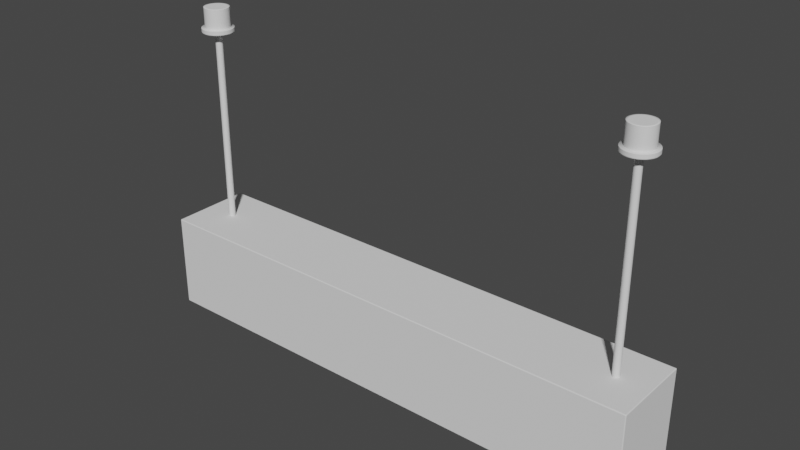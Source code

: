 # Source: Light_Box.blend  (saved by Blender 2.93.21; exported with 4.5.12 LTS)
import bpy
from mathutils import Matrix  # noqa: F401  (used for matrix-valued properties, if any)

bpy.ops.wm.read_factory_settings(use_empty=True)
scene = bpy.context.scene
scene.name = 'Scene'

# ---- collections
col_collection = bpy.data.collections.new('Collection'); scene.collection.children.link(col_collection)

# ---- world
world_world = bpy.data.worlds.new('World'); scene.world = world_world
world_world.use_nodes = True; world_world.node_tree.nodes.clear()
_N = world_world.node_tree.nodes; _L = world_world.node_tree.links
n0 = _N.new('ShaderNodeOutputWorld'); n0.name = 'World Output'; n0.location = (300, 300)
n1 = _N.new('ShaderNodeBackground'); n1.name = 'Background'; n1.location = (10, 300)
n1.inputs[0].default_value = (0.05088, 0.05088, 0.05088, 1.0)
_L.new(n1.outputs[0], n0.inputs[0])
n0.is_active_output = True
world_world.color = (0.05088, 0.05088, 0.05088)
world_world.use_sun_shadow = False
world_world.sun_shadow_jitter_overblur = 0.0

# ---- meshes
me_cube_001 = bpy.data.meshes.new('Cube.001')
me_cube_001.from_pydata([(-1.338, -0.1855, -0.2546), (-1.338, 0.1855, -0.2546), (-1.338, 0.1855, 0.1547), (-1.338, -0.1855, 0.1547), (-1.367, -0.2184, 0.2507), (-1.367, -0.2145, 0.2546), (-1.371, -0.2145, 0.2507), (-1.367, -0.2173, 0.2535), (-1.369, -0.2168, 0.253), (-1.37, -0.2145, 0.2535), (-1.37, -0.2173, 0.2507), (-1.367, 0.2145, 0.2546), (-1.367, 0.2184, 0.2507), (-1.371, 0.2145, 0.2507), (-1.367, 0.2173, 0.2535), (-1.369, 0.2168, 0.253), (-1.37, 0.2173, 0.2507), (-1.37, 0.2145, 0.2535), (-1.371, 0.2145, -0.2546), (-1.367, 0.2184, -0.2546), (-1.368, 0.2157, -0.2546), (-1.37, 0.2173, -0.2546), (-1.367, -0.2184, -0.2546), (-1.371, -0.2145, -0.2546), (-1.368, -0.2157, -0.2546), (-1.37, -0.2173, -0.2546), (0.0, 0.2145, 0.2546), (0.0, 0.2173, 0.2535), (0.0, 0.2184, 0.2507), (0.0, -0.2145, 0.2546), (0.0, -0.2173, 0.2535), (0.0, -0.2184, 0.2507), (0.0, -0.2184, -0.2546), (0.0, 0.2184, -0.2546)], [], [(26, 11, 5, 29), (1, 0, 24, 23, 18, 20), (23, 6, 13, 18), (0, 1, 2, 3), (4, 7, 8, 10), (5, 9, 8, 7), (6, 10, 8, 9), (11, 14, 15, 17), (12, 16, 15, 14), (13, 17, 15, 16), (18, 21, 20), (21, 19, 20), (22, 25, 24), (25, 23, 24), (22, 4, 10, 25), (25, 10, 6, 23), (5, 11, 17, 9), (9, 17, 13, 6), (12, 19, 21, 16), (16, 21, 18, 13), (29, 5, 7, 30), (30, 7, 4, 31), (32, 31, 4, 22), (14, 27, 28, 12), (11, 26, 27, 14), (19, 12, 28, 33)])
_uv = me_cube_001.uv_layers.new(name='UVMap')
_uv.uv.foreach_set('vector', [0.75, 0.5022, 0.8746, 0.5022, 0.8746, 0.7478, 0.75, 0.7478, 0.128, 0.5188, 0.128, 0.7312, 0.1253, 0.7484, 0.125, 0.7478, 0.125, 0.5022, 0.1253, 0.5016, 0.375, 0.002234, 0.6231, 0.002234, 0.6231, 0.2478, 0.375, 0.2478, 0.128, 0.7312, 0.128, 0.5188, 0.128, 0.5188, 0.128, 0.7312, 0.6231, 0.9996, 0.625, 0.9996, 0.625, 0.9998, 0.6231, 1.0, 0.8746, 0.7478, 0.875, 0.7478, 0.875, 0.7491, 0.8746, 0.75, 0.6231, 0.002234, 0.6231, 0.0, 0.6242, 0.0, 0.625, 0.002234, 0.8746, 0.5022, 0.8746, 0.5, 0.8748, 0.5, 0.875, 0.5022, 0.6231, 0.2504, 0.6231, 0.25, 0.6242, 0.25, 0.625, 0.2504, 0.6231, 0.2478, 0.625, 0.2478, 0.625, 0.2491, 0.6231, 0.25, 0.125, 0.5022, 0.1251, 0.5007, 0.1253, 0.5016, 0.1251, 0.5007, 0.1254, 0.5, 0.1253, 0.5016, 0.375, 0.0, 0.375, 0.0006543, 0.375, 0.00158, 0.375, 0.0006543, 0.375, 0.002234, 0.375, 0.00158, 0.375, 0.9996, 0.6231, 0.9996, 0.6231, 1.0, 0.375, 1.0, 0.375, 0.0, 0.6231, 0.0, 0.6231, 0.002234, 0.375, 0.002234, 0.8746, 0.7478, 0.8746, 0.5022, 0.875, 0.5022, 0.875, 0.7478, 0.625, 0.002234, 0.625, 0.2478, 0.6231, 0.2478, 0.6231, 0.002234, 0.6231, 0.2504, 0.375, 0.2504, 0.375, 0.25, 0.6231, 0.25, 0.6231, 0.25, 0.375, 0.25, 0.375, 0.2478, 0.6231, 0.2478, 0.75, 0.7478, 0.8746, 0.7478, 0.8746, 0.75, 0.75, 0.75, 0.625, 0.875, 0.625, 0.9996, 0.6231, 0.9996, 0.6231, 0.875, 0.375, 0.875, 0.6231, 0.875, 0.6231, 0.9996, 0.375, 0.9996, 0.625, 0.2504, 0.625, 0.375, 0.6231, 0.375, 0.6231, 0.2504, 0.8746, 0.5022, 0.75, 0.5022, 0.75, 0.5, 0.8746, 0.5, 0.375, 0.2504, 0.6231, 0.2504, 0.6231, 0.375, 0.375, 0.375])
me_cube_001.use_remesh_fix_poles = True
me_cube_001.use_remesh_preserve_attributes = False
me_cube_001.update()
me_cube_002 = bpy.data.meshes.new('Cube.002')
me_cube_002.from_pydata([(-1.338, -0.1855, -0.2546), (-1.338, 0.1855, -0.2546), (1.338, -0.1855, -0.2546), (1.338, 0.1855, -0.2546), (-1.338, 0.1855, -0.2514), (-1.338, -0.1855, -0.2514), (1.338, 0.1855, -0.2514), (1.338, -0.1855, -0.2514)], [], [(1, 0, 2, 3), (4, 6, 7, 5), (1, 3, 6, 4), (3, 2, 7, 6), (0, 1, 4, 5), (2, 0, 5, 7)])
_uv = me_cube_002.uv_layers.new(name='UVMap')
_uv.uv.foreach_set('vector', [0.0, 0.0, 0.0, 0.0, 0.0, 0.0, 0.0, 0.0, 0.0, 0.0, 0.0, 0.0, 0.0, 0.0, 0.0, 0.0, 0.0, 0.0, 0.0, 0.0, 0.0, 0.0, 0.0, 0.0, 0.0, 0.0, 0.0, 0.0, 0.0, 0.0, 0.0, 0.0, 0.0, 0.0, 0.0, 0.0, 0.0, 0.0, 0.0, 0.0, 0.0, 0.0, 0.0, 0.0, 0.0, 0.0, 0.0, 0.0])
me_cube_002.use_remesh_fix_poles = True
me_cube_002.use_remesh_preserve_attributes = False
me_cube_002.update()
me_cube_003 = bpy.data.meshes.new('Cube.003')
me_cube_003.from_pydata([(-1.197, 0.01838, 0.2428), (-1.2, 0.01803, 0.2428), (-1.204, 0.01698, 0.2428), (-1.207, 0.01528, 0.2428), (-1.21, 0.013, 0.2428), (-1.212, 0.01021, 0.2428), (-1.214, 0.007035, 0.2428), (-1.215, 0.003586, 0.2428), (-1.215, -3.137e-08, 0.2428), (-1.215, -0.003586, 0.2428), (-1.214, -0.007035, 0.2428), (-1.212, -0.01021, 0.2428), (-1.21, -0.013, 0.2428), (-1.207, -0.01528, 0.2428), (-1.204, -0.01698, 0.2428), (-1.2, -0.01803, 0.2428), (-1.197, -0.01838, 0.2428), (-1.193, -0.01803, 0.2428), (-1.19, -0.01698, 0.2428), (-1.187, -0.01528, 0.2428), (-1.184, -0.013, 0.2428), (-1.181, -0.01021, 0.2428), (-1.18, -0.007035, 0.2428), (-1.179, -0.003586, 0.2428), (-1.178, -3.035e-08, 0.2428), (-1.179, 0.003586, 0.2428), (-1.18, 0.007035, 0.2428), (-1.181, 0.01021, 0.2428), (-1.184, 0.013, 0.2428), (-1.187, 0.01528, 0.2428), (-1.19, 0.01698, 0.2428), (-1.193, 0.01803, 0.2428), (-1.197, 0.08345, 1.294), (-1.213, 0.08185, 1.294), (-1.229, 0.0771, 1.294), (-1.243, 0.06939, 1.294), (-1.256, 0.05901, 1.294), (-1.266, 0.04636, 1.294), (-1.274, 0.03194, 1.294), (-1.279, 0.01628, 1.294), (-1.28, -3.075e-08, 1.294), (-1.279, -0.01628, 1.294), (-1.274, -0.03194, 1.294), (-1.266, -0.04636, 1.294), (-1.256, -0.05901, 1.294), (-1.243, -0.06939, 1.294), (-1.229, -0.0771, 1.294), (-1.213, -0.08185, 1.294), (-1.197, -0.08345, 1.294), (-1.18, -0.08185, 1.294), (-1.165, -0.0771, 1.294), (-1.15, -0.06939, 1.294), (-1.138, -0.05901, 1.294), (-1.127, -0.04636, 1.294), (-1.12, -0.03194, 1.294), (-1.115, -0.01628, 1.294), (-1.113, -2.611e-08, 1.294), (-1.115, 0.01628, 1.294), (-1.12, 0.03194, 1.294), (-1.127, 0.04636, 1.294), (-1.138, 0.05901, 1.294), (-1.15, 0.06939, 1.294), (-1.165, 0.0771, 1.294), (-1.18, 0.08185, 1.294), (-1.197, 0.08345, 1.316), (-1.213, 0.08185, 1.316), (-1.229, 0.0771, 1.316), (-1.243, 0.06939, 1.316), (-1.256, 0.05901, 1.316), (-1.266, 0.04636, 1.316), (-1.274, 0.03194, 1.316), (-1.279, 0.01628, 1.316), (-1.28, -3.075e-08, 1.316), (-1.279, -0.01628, 1.316), (-1.274, -0.03194, 1.316), (-1.266, -0.04636, 1.316), (-1.256, -0.05901, 1.316), (-1.243, -0.06939, 1.316), (-1.229, -0.0771, 1.316), (-1.213, -0.08185, 1.316), (-1.197, -0.08345, 1.316), (-1.18, -0.08185, 1.316), (-1.165, -0.0771, 1.316), (-1.15, -0.06939, 1.316), (-1.138, -0.05901, 1.316), (-1.127, -0.04636, 1.316), (-1.12, -0.03194, 1.316), (-1.115, -0.01628, 1.316), (-1.113, -2.611e-08, 1.316), (-1.115, 0.01628, 1.316), (-1.12, 0.03194, 1.316), (-1.127, 0.04636, 1.316), (-1.138, 0.05901, 1.316), (-1.15, 0.06939, 1.316), (-1.165, 0.0771, 1.316), (-1.18, 0.08185, 1.316), (-1.197, 0.06558, 1.316), (-1.21, 0.06432, 1.316), (-1.222, 0.06059, 1.316), (-1.233, 0.05453, 1.316), (-1.243, 0.04638, 1.316), (-1.251, 0.03644, 1.316), (-1.257, 0.0251, 1.316), (-1.261, 0.01279, 1.316), (-1.262, -3.115e-08, 1.316), (-1.261, -0.01279, 1.316), (-1.257, -0.0251, 1.316), (-1.251, -0.03644, 1.316), (-1.243, -0.04638, 1.316), (-1.233, -0.05453, 1.316), (-1.222, -0.06059, 1.316), (-1.21, -0.06432, 1.316), (-1.197, -0.06558, 1.316), (-1.184, -0.06432, 1.316), (-1.172, -0.06059, 1.316), (-1.16, -0.05453, 1.316), (-1.15, -0.04638, 1.316), (-1.142, -0.03644, 1.316), (-1.136, -0.0251, 1.316), (-1.132, -0.01279, 1.316), (-1.131, -2.75e-08, 1.316), (-1.132, 0.01279, 1.316), (-1.136, 0.0251, 1.316), (-1.142, 0.03644, 1.316), (-1.15, 0.04638, 1.316), (-1.16, 0.05453, 1.316), (-1.172, 0.06059, 1.316), (-1.184, 0.06432, 1.316), (-1.197, 0.05598, 1.422), (-1.208, 0.05491, 1.422), (-1.218, 0.05172, 1.422), (-1.228, 0.04655, 1.422), (-1.236, 0.03959, 1.422), (-1.243, 0.0311, 1.422), (-1.248, 0.02142, 1.422), (-1.252, 0.01092, 1.422), (-1.253, -3.097e-08, 1.422), (-1.252, -0.01092, 1.422), (-1.248, -0.02142, 1.422), (-1.243, -0.0311, 1.422), (-1.236, -0.03959, 1.422), (-1.228, -0.04655, 1.422), (-1.218, -0.05172, 1.422), (-1.208, -0.05491, 1.422), (-1.197, -0.05598, 1.422), (-1.186, -0.05491, 1.422), (-1.175, -0.05172, 1.422), (-1.166, -0.04655, 1.422), (-1.157, -0.03959, 1.422), (-1.15, -0.0311, 1.422), (-1.145, -0.02142, 1.422), (-1.142, -0.01092, 1.422), (-1.141, -2.753e-08, 1.422), (-1.142, 0.01092, 1.422), (-1.145, 0.02142, 1.422), (-1.15, 0.0311, 1.422), (-1.157, 0.03959, 1.422), (-1.166, 0.04655, 1.422), (-1.175, 0.05172, 1.422), (-1.186, 0.05491, 1.422), (-1.21, 0.06432, 1.422), (-1.197, 0.06558, 1.422), (-1.222, 0.06059, 1.422), (-1.233, 0.05453, 1.422), (-1.243, 0.04638, 1.422), (-1.251, 0.03644, 1.422), (-1.257, 0.0251, 1.422), (-1.261, 0.01279, 1.422), (-1.262, -3.115e-08, 1.422), (-1.261, -0.01279, 1.422), (-1.257, -0.0251, 1.422), (-1.251, -0.03644, 1.422), (-1.243, -0.04638, 1.422), (-1.233, -0.05453, 1.422), (-1.222, -0.06059, 1.422), (-1.21, -0.06432, 1.422), (-1.197, -0.06558, 1.422), (-1.184, -0.06432, 1.422), (-1.172, -0.06059, 1.422), (-1.16, -0.05453, 1.422), (-1.15, -0.04638, 1.422), (-1.142, -0.03644, 1.422), (-1.136, -0.0251, 1.422), (-1.132, -0.01279, 1.422), (-1.131, -2.75e-08, 1.422), (-1.132, 0.01279, 1.422), (-1.136, 0.0251, 1.422), (-1.142, 0.03644, 1.422), (-1.15, 0.04638, 1.422), (-1.16, 0.05453, 1.422), (-1.172, 0.06059, 1.422), (-1.184, 0.06432, 1.422), (-1.213, -0.08185, 1.315), (-1.197, -0.08345, 1.315), (-1.229, 0.0771, 1.315), (-1.243, 0.06939, 1.315), (-1.15, 0.06939, 1.315), (-1.165, 0.0771, 1.315), (-1.18, -0.08185, 1.315), (-1.256, 0.05901, 1.315), (-1.18, 0.08185, 1.315), (-1.165, -0.0771, 1.315), (-1.266, 0.04636, 1.315), (-1.197, 0.08345, 1.315), (-1.15, -0.06939, 1.315), (-1.274, 0.03194, 1.315), (-1.138, -0.05901, 1.315), (-1.279, 0.01628, 1.315), (-1.127, -0.04636, 1.315), (-1.28, -3.075e-08, 1.315), (-1.12, -0.03194, 1.315), (-1.279, -0.01628, 1.315), (-1.115, -0.01628, 1.315), (-1.274, -0.03194, 1.315), (-1.113, -2.611e-08, 1.315), (-1.266, -0.04636, 1.315), (-1.115, 0.01628, 1.315), (-1.256, -0.05901, 1.315), (-1.12, 0.03194, 1.315), (-1.243, -0.06939, 1.315), (-1.127, 0.04636, 1.315), (-1.229, -0.0771, 1.315), (-1.213, 0.08185, 1.315), (-1.138, 0.05901, 1.315), (-1.197, -0.08345, 1.298), (-1.243, 0.06939, 1.298), (-1.165, 0.0771, 1.298), (-1.18, -0.08185, 1.298), (-1.256, 0.05901, 1.298), (-1.18, 0.08185, 1.298), (-1.165, -0.0771, 1.298), (-1.266, 0.04636, 1.298), (-1.197, 0.08345, 1.298), (-1.15, -0.06939, 1.298), (-1.274, 0.03194, 1.298), (-1.138, -0.05901, 1.298), (-1.279, 0.01628, 1.298), (-1.127, -0.04636, 1.298), (-1.28, -3.075e-08, 1.298), (-1.12, -0.03194, 1.298), (-1.279, -0.01628, 1.298), (-1.115, -0.01628, 1.298), (-1.274, -0.03194, 1.298), (-1.113, -2.611e-08, 1.298), (-1.266, -0.04636, 1.298), (-1.115, 0.01628, 1.298), (-1.256, -0.05901, 1.298), (-1.12, 0.03194, 1.298), (-1.243, -0.06939, 1.298), (-1.127, 0.04636, 1.298), (-1.229, -0.0771, 1.298), (-1.213, 0.08185, 1.298), (-1.138, 0.05901, 1.298), (-1.213, -0.08185, 1.298), (-1.229, 0.0771, 1.298), (-1.15, 0.06939, 1.298), (-1.142, -0.03644, 1.421), (-1.136, -0.0251, 1.421), (-1.262, -3.115e-08, 1.421), (-1.261, -0.01279, 1.421), (-1.132, -0.01279, 1.421), (-1.257, -0.0251, 1.421), (-1.131, -2.75e-08, 1.421), (-1.251, -0.03644, 1.421), (-1.132, 0.01279, 1.421), (-1.243, -0.04638, 1.421), (-1.136, 0.0251, 1.421), (-1.233, -0.05453, 1.421), (-1.142, 0.03644, 1.421), (-1.222, -0.06059, 1.421), (-1.197, 0.06558, 1.421), (-1.21, 0.06432, 1.421), (-1.15, 0.04638, 1.421), (-1.21, -0.06432, 1.421), (-1.222, 0.06059, 1.421), (-1.16, 0.05453, 1.421), (-1.197, -0.06558, 1.421), (-1.233, 0.05453, 1.421), (-1.172, 0.06059, 1.421), (-1.184, -0.06432, 1.421), (-1.243, 0.04638, 1.421), (-1.184, 0.06432, 1.421), (-1.172, -0.06059, 1.421), (-1.251, 0.03644, 1.421), (-1.16, -0.05453, 1.421), (-1.257, 0.0251, 1.421), (-1.15, -0.04638, 1.421), (-1.261, 0.01279, 1.421), (-1.136, -0.0251, 1.32), (-1.261, -0.01279, 1.32), (-1.132, -0.01279, 1.32), (-1.257, -0.0251, 1.32), (-1.131, -2.75e-08, 1.32), (-1.251, -0.03644, 1.32), (-1.132, 0.01279, 1.32), (-1.243, -0.04638, 1.32), (-1.136, 0.0251, 1.32), (-1.233, -0.05453, 1.32), (-1.142, 0.03644, 1.32), (-1.222, -0.06059, 1.32), (-1.21, 0.06432, 1.32), (-1.15, 0.04638, 1.32), (-1.21, -0.06432, 1.32), (-1.222, 0.06059, 1.32), (-1.16, 0.05453, 1.32), (-1.197, -0.06558, 1.32), (-1.233, 0.05453, 1.32), (-1.172, 0.06059, 1.32), (-1.184, -0.06432, 1.32), (-1.243, 0.04638, 1.32), (-1.184, 0.06432, 1.32), (-1.172, -0.06059, 1.32), (-1.251, 0.03644, 1.32), (-1.16, -0.05453, 1.32), (-1.257, 0.0251, 1.32), (-1.15, -0.04638, 1.32), (-1.261, 0.01279, 1.32), (-1.142, -0.03644, 1.32), (-1.262, -3.115e-08, 1.32), (-1.197, 0.06558, 1.32), (-1.21, 0.013, 1.286), (-1.212, 0.01021, 1.286), (-1.193, 0.01803, 1.286), (-1.197, 0.01838, 1.286), (-1.19, -0.01698, 1.286), (-1.187, -0.01528, 1.286), (-1.214, 0.007035, 1.286), (-1.184, -0.013, 1.286), (-1.215, 0.003586, 1.286), (-1.181, -0.01021, 1.286), (-1.215, -3.137e-08, 1.286), (-1.18, -0.007035, 1.286), (-1.215, -0.003586, 1.286), (-1.179, -0.003586, 1.286), (-1.214, -0.007035, 1.286), (-1.178, -3.035e-08, 1.286), (-1.212, -0.01021, 1.286), (-1.179, 0.003586, 1.286), (-1.21, -0.013, 1.286), (-1.18, 0.007035, 1.286), (-1.207, -0.01528, 1.286), (-1.181, 0.01021, 1.286), (-1.204, -0.01698, 1.286), (-1.2, 0.01803, 1.286), (-1.184, 0.013, 1.286), (-1.2, -0.01803, 1.286), (-1.204, 0.01698, 1.286), (-1.187, 0.01528, 1.286), (-1.197, -0.01838, 1.286), (-1.207, 0.01528, 1.286), (-1.19, 0.01698, 1.286), (-1.193, -0.01803, 1.286), (-1.197, 0.01838, 1.294), (-1.197, 0.0189, 1.294), (-1.2, 0.01853, 1.294), (-1.2, 0.01803, 1.294), (-1.204, 0.01746, 1.294), (-1.204, 0.01698, 1.294), (-1.207, 0.01571, 1.294), (-1.207, 0.01528, 1.294), (-1.21, 0.01336, 1.294), (-1.21, 0.013, 1.294), (-1.212, 0.0105, 1.294), (-1.212, 0.01021, 1.294), (-1.214, 0.007232, 1.294), (-1.214, 0.007035, 1.294), (-1.215, 0.003687, 1.294), (-1.215, 0.003586, 1.294), (-1.216, -3.137e-08, 1.294), (-1.215, -3.137e-08, 1.294), (-1.215, -0.003687, 1.294), (-1.215, -0.003586, 1.294), (-1.214, -0.007232, 1.294), (-1.214, -0.007035, 1.294), (-1.212, -0.0105, 1.294), (-1.212, -0.01021, 1.294), (-1.21, -0.01336, 1.294), (-1.21, -0.013, 1.294), (-1.207, -0.01571, 1.294), (-1.207, -0.01528, 1.294), (-1.204, -0.01746, 1.294), (-1.204, -0.01698, 1.294), (-1.2, -0.01853, 1.294), (-1.2, -0.01803, 1.294), (-1.197, -0.0189, 1.294), (-1.197, -0.01838, 1.294), (-1.193, -0.01853, 1.294), (-1.193, -0.01803, 1.294), (-1.19, -0.01746, 1.294), (-1.19, -0.01698, 1.294), (-1.186, -0.01571, 1.294), (-1.187, -0.01528, 1.294), (-1.183, -0.01336, 1.294), (-1.184, -0.013, 1.294), (-1.181, -0.0105, 1.294), (-1.181, -0.01021, 1.294), (-1.179, -0.007232, 1.294), (-1.18, -0.007035, 1.294), (-1.178, -0.003687, 1.294), (-1.179, -0.003586, 1.294), (-1.178, -3.032e-08, 1.294), (-1.178, -3.035e-08, 1.294), (-1.178, 0.003687, 1.294), (-1.179, 0.003586, 1.294), (-1.179, 0.007232, 1.294), (-1.18, 0.007035, 1.294), (-1.181, 0.0105, 1.294), (-1.181, 0.01021, 1.294), (-1.183, 0.01336, 1.294), (-1.184, 0.013, 1.294), (-1.186, 0.01571, 1.294), (-1.187, 0.01528, 1.294), (-1.19, 0.01746, 1.294), (-1.19, 0.01698, 1.294), (-1.193, 0.01853, 1.294), (-1.193, 0.01803, 1.294)], [], [(364, 362, 37, 38), (356, 354, 33, 34), (392, 390, 51, 52), (366, 364, 38, 39), (394, 392, 52, 53), (368, 366, 39, 40), (396, 394, 53, 54), (370, 368, 40, 41), (398, 396, 54, 55), (372, 370, 41, 42), (400, 398, 55, 56), (374, 372, 42, 43), (402, 400, 56, 57), (376, 374, 43, 44), (404, 402, 57, 58), (378, 376, 44, 45), (406, 404, 58, 59), (380, 378, 45, 46), (408, 406, 59, 60), (382, 380, 46, 47), (353, 414, 63, 32), (410, 408, 60, 61), (384, 382, 47, 48), (358, 356, 34, 35), (412, 410, 61, 62), (386, 384, 48, 49), (360, 358, 35, 36), (414, 412, 62, 63), (388, 386, 49, 50), (362, 360, 36, 37), (390, 388, 50, 51), (340, 338, 377, 379), (341, 339, 405, 407), (342, 340, 379, 381), (343, 323, 352, 355), (344, 341, 407, 409), (345, 342, 381, 383), (346, 343, 355, 357), (347, 344, 409, 411), (348, 345, 383, 385), (349, 346, 357, 359), (350, 347, 411, 413), (351, 348, 385, 387), (320, 349, 359, 361), (322, 350, 413, 415), (324, 351, 387, 389), (321, 320, 361, 363), (323, 322, 415, 352), (325, 324, 389, 391), (326, 321, 363, 365), (327, 325, 391, 393), (328, 326, 365, 367), (329, 327, 393, 395), (330, 328, 367, 369), (331, 329, 395, 397), (332, 330, 369, 371), (333, 331, 397, 399), (334, 332, 371, 373), (335, 333, 399, 401), (336, 334, 373, 375), (337, 335, 401, 403), (338, 336, 375, 377), (193, 192, 79, 80), (195, 194, 66, 67), (197, 196, 93, 94), (198, 193, 80, 81), (199, 195, 67, 68), (200, 197, 94, 95), (201, 198, 81, 82), (202, 199, 68, 69), (203, 200, 95, 64), (204, 201, 82, 83), (205, 202, 69, 70), (206, 204, 83, 84), (207, 205, 70, 71), (208, 206, 84, 85), (209, 207, 71, 72), (210, 208, 85, 86), (211, 209, 72, 73), (212, 210, 86, 87), (213, 211, 73, 74), (214, 212, 87, 88), (215, 213, 74, 75), (216, 214, 88, 89), (217, 215, 75, 76), (218, 216, 89, 90), (219, 217, 76, 77), (220, 218, 90, 91), (221, 219, 77, 78), (222, 203, 64, 65), (223, 220, 91, 92), (192, 221, 78, 79), (194, 222, 65, 66), (196, 223, 92, 93), (83, 82, 114, 115), (70, 69, 101, 102), (84, 83, 115, 116), (71, 70, 102, 103), (85, 84, 116, 117), (72, 71, 103, 104), (86, 85, 117, 118), (73, 72, 104, 105), (87, 86, 118, 119), (74, 73, 105, 106), (88, 87, 119, 120), (75, 74, 106, 107), (89, 88, 120, 121), (76, 75, 107, 108), (90, 89, 121, 122), (77, 76, 108, 109), (91, 90, 122, 123), (78, 77, 109, 110), (65, 64, 96, 97), (92, 91, 123, 124), (79, 78, 110, 111), (66, 65, 97, 98), (93, 92, 124, 125), (80, 79, 111, 112), (67, 66, 98, 99), (94, 93, 125, 126), (81, 80, 112, 113), (68, 67, 99, 100), (95, 94, 126, 127), (82, 81, 113, 114), (69, 68, 100, 101), (64, 95, 127, 96), (257, 256, 181, 182), (259, 258, 168, 169), (260, 257, 182, 183), (261, 259, 169, 170), (262, 260, 183, 184), (263, 261, 170, 171), (264, 262, 184, 185), (265, 263, 171, 172), (266, 264, 185, 186), (267, 265, 172, 173), (268, 266, 186, 187), (269, 267, 173, 174), (271, 270, 161, 160), (272, 268, 187, 188), (273, 269, 174, 175), (274, 271, 160, 162), (275, 272, 188, 189), (276, 273, 175, 176), (277, 274, 162, 163), (278, 275, 189, 190), (279, 276, 176, 177), (280, 277, 163, 164), (281, 278, 190, 191), (282, 279, 177, 178), (283, 280, 164, 165), (270, 281, 191, 161), (284, 282, 178, 179), (285, 283, 165, 166), (286, 284, 179, 180), (287, 285, 166, 167), (256, 286, 180, 181), (258, 287, 167, 168), (129, 128, 159, 158, 157, 156, 155, 154, 153, 152, 151, 150, 149, 148, 147, 146, 145, 144, 143, 142, 141, 140, 139, 138, 137, 136, 135, 134, 133, 132, 131, 130), (128, 129, 160, 161), (129, 130, 162, 160), (130, 131, 163, 162), (131, 132, 164, 163), (132, 133, 165, 164), (133, 134, 166, 165), (134, 135, 167, 166), (135, 136, 168, 167), (136, 137, 169, 168), (137, 138, 170, 169), (138, 139, 171, 170), (139, 140, 172, 171), (140, 141, 173, 172), (141, 142, 174, 173), (142, 143, 175, 174), (143, 144, 176, 175), (144, 145, 177, 176), (145, 146, 178, 177), (146, 147, 179, 178), (147, 148, 180, 179), (148, 149, 181, 180), (149, 150, 182, 181), (150, 151, 183, 182), (151, 152, 184, 183), (152, 153, 185, 184), (153, 154, 186, 185), (154, 155, 187, 186), (155, 156, 188, 187), (156, 157, 189, 188), (157, 158, 190, 189), (158, 159, 191, 190), (159, 128, 161, 191), (255, 252, 223, 196), (254, 251, 222, 194), (253, 250, 221, 192), (252, 249, 220, 223), (251, 232, 203, 222), (250, 248, 219, 221), (249, 247, 218, 220), (248, 246, 217, 219), (247, 245, 216, 218), (246, 244, 215, 217), (245, 243, 214, 216), (244, 242, 213, 215), (243, 241, 212, 214), (242, 240, 211, 213), (241, 239, 210, 212), (240, 238, 209, 211), (239, 237, 208, 210), (238, 236, 207, 209), (237, 235, 206, 208), (236, 234, 205, 207), (235, 233, 204, 206), (234, 231, 202, 205), (233, 230, 201, 204), (232, 229, 200, 203), (231, 228, 199, 202), (230, 227, 198, 201), (229, 226, 197, 200), (228, 225, 195, 199), (227, 224, 193, 198), (226, 255, 196, 197), (225, 254, 194, 195), (224, 253, 192, 193), (48, 47, 253, 224), (35, 34, 254, 225), (62, 61, 255, 226), (49, 48, 224, 227), (36, 35, 225, 228), (63, 62, 226, 229), (50, 49, 227, 230), (37, 36, 228, 231), (32, 63, 229, 232), (51, 50, 230, 233), (38, 37, 231, 234), (52, 51, 233, 235), (39, 38, 234, 236), (53, 52, 235, 237), (40, 39, 236, 238), (54, 53, 237, 239), (41, 40, 238, 240), (55, 54, 239, 241), (42, 41, 240, 242), (56, 55, 241, 243), (43, 42, 242, 244), (57, 56, 243, 245), (44, 43, 244, 246), (58, 57, 245, 247), (45, 44, 246, 248), (59, 58, 247, 249), (46, 45, 248, 250), (33, 32, 232, 251), (60, 59, 249, 252), (47, 46, 250, 253), (34, 33, 251, 254), (61, 60, 252, 255), (318, 316, 287, 258), (317, 315, 286, 256), (316, 314, 285, 287), (315, 313, 284, 286), (314, 312, 283, 285), (313, 311, 282, 284), (319, 310, 281, 270), (312, 309, 280, 283), (311, 308, 279, 282), (310, 307, 278, 281), (309, 306, 277, 280), (308, 305, 276, 279), (307, 304, 275, 278), (306, 303, 274, 277), (305, 302, 273, 276), (304, 301, 272, 275), (303, 300, 271, 274), (302, 299, 269, 273), (301, 298, 268, 272), (300, 319, 270, 271), (299, 297, 267, 269), (298, 296, 266, 268), (297, 295, 265, 267), (296, 294, 264, 266), (295, 293, 263, 265), (294, 292, 262, 264), (293, 291, 261, 263), (292, 290, 260, 262), (291, 289, 259, 261), (290, 288, 257, 260), (289, 318, 258, 259), (288, 317, 256, 257), (118, 117, 317, 288), (105, 104, 318, 289), (119, 118, 288, 290), (106, 105, 289, 291), (120, 119, 290, 292), (107, 106, 291, 293), (121, 120, 292, 294), (108, 107, 293, 295), (122, 121, 294, 296), (109, 108, 295, 297), (123, 122, 296, 298), (110, 109, 297, 299), (97, 96, 319, 300), (124, 123, 298, 301), (111, 110, 299, 302), (98, 97, 300, 303), (125, 124, 301, 304), (112, 111, 302, 305), (99, 98, 303, 306), (126, 125, 304, 307), (113, 112, 305, 308), (100, 99, 306, 309), (127, 126, 307, 310), (114, 113, 308, 311), (101, 100, 309, 312), (96, 127, 310, 319), (115, 114, 311, 313), (102, 101, 312, 314), (116, 115, 313, 315), (103, 102, 314, 316), (117, 116, 315, 317), (104, 103, 316, 318), (18, 17, 351, 324), (31, 30, 350, 322), (4, 3, 349, 320), (17, 16, 348, 351), (30, 29, 347, 350), (3, 2, 346, 349), (16, 15, 345, 348), (29, 28, 344, 347), (2, 1, 343, 346), (15, 14, 342, 345), (28, 27, 341, 344), (1, 0, 323, 343), (14, 13, 340, 342), (27, 26, 339, 341), (13, 12, 338, 340), (26, 25, 337, 339), (12, 11, 336, 338), (25, 24, 335, 337), (11, 10, 334, 336), (24, 23, 333, 335), (10, 9, 332, 334), (23, 22, 331, 333), (9, 8, 330, 332), (22, 21, 329, 331), (8, 7, 328, 330), (21, 20, 327, 329), (7, 6, 326, 328), (20, 19, 325, 327), (6, 5, 321, 326), (19, 18, 324, 325), (0, 31, 322, 323), (5, 4, 320, 321), (339, 337, 403, 405), (355, 352, 353, 354), (357, 355, 354, 356), (359, 357, 356, 358), (361, 359, 358, 360), (363, 361, 360, 362), (365, 363, 362, 364), (367, 365, 364, 366), (369, 367, 366, 368), (371, 369, 368, 370), (373, 371, 370, 372), (375, 373, 372, 374), (377, 375, 374, 376), (379, 377, 376, 378), (381, 379, 378, 380), (383, 381, 380, 382), (385, 383, 382, 384), (387, 385, 384, 386), (389, 387, 386, 388), (391, 389, 388, 390), (393, 391, 390, 392), (395, 393, 392, 394), (397, 395, 394, 396), (399, 397, 396, 398), (401, 399, 398, 400), (403, 401, 400, 402), (405, 403, 402, 404), (407, 405, 404, 406), (409, 407, 406, 408), (411, 409, 408, 410), (413, 411, 410, 412), (415, 413, 412, 414), (352, 415, 414, 353), (354, 353, 32, 33)])
me_cube_003.polygons.foreach_set('use_smooth', [True] * 385)
_uv = me_cube_003.uv_layers.new(name='UVMap')
_uv.uv.foreach_set('vector', [0.0, 0.0, 0.0, 0.0, 0.0, 0.0, 0.0, 0.0, 0.0, 0.0, 0.0, 0.0, 0.0, 0.0, 0.0, 0.0, 0.0, 0.0, 0.0, 0.0, 0.0, 0.0, 0.0, 0.0, 0.0, 0.0, 0.0, 0.0, 0.0, 0.0, 0.0, 0.0, 0.0, 0.0, 0.0, 0.0, 0.0, 0.0, 0.0, 0.0, 0.0, 0.0, 0.0, 0.0, 0.0, 0.0, 0.0, 0.0, 0.0, 0.0, 0.0, 0.0, 0.0, 0.0, 0.0, 0.0, 0.0, 0.0, 0.0, 0.0, 0.0, 0.0, 0.0, 0.0, 0.0, 0.0, 0.0, 0.0, 0.0, 0.0, 0.0, 0.0, 0.0, 0.0, 0.0, 0.0, 0.0, 0.0, 0.0, 0.0, 0.0, 0.0, 0.0, 0.0, 0.0, 0.0, 0.0, 0.0, 0.0, 0.0, 0.0, 0.0, 0.0, 0.0, 0.0, 0.0, 0.0, 0.0, 0.0, 0.0, 0.0, 0.0, 0.0, 0.0, 0.0, 0.0, 0.0, 0.0, 0.0, 0.0, 0.0, 0.0, 0.0, 0.0, 0.0, 0.0, 0.0, 0.0, 0.0, 0.0, 0.0, 0.0, 0.0, 0.0, 0.0, 0.0, 0.0, 0.0, 0.0, 0.0, 0.0, 0.0, 0.0, 0.0, 0.0, 0.0, 0.0, 0.0, 0.0, 0.0, 0.0, 0.0, 0.0, 0.0, 0.0, 0.0, 0.0, 0.0, 0.0, 0.0, 0.0, 0.0, 0.0, 0.0, 0.0, 0.0, 0.0, 0.0, 0.0, 0.0, 0.0, 0.0, 0.0, 0.0, 0.0, 0.0, 0.0, 0.0, 0.0, 0.0, 0.0, 0.0, 0.0, 0.0, 0.0, 0.0, 0.0, 0.0, 0.0, 0.0, 0.0, 0.0, 0.0, 0.0, 0.0, 0.0, 0.0, 0.0, 0.0, 0.0, 0.0, 0.0, 0.0, 0.0, 0.0, 0.0, 0.0, 0.0, 0.0, 0.0, 0.0, 0.0, 0.0, 0.0, 0.0, 0.0, 0.0, 0.0, 0.0, 0.0, 0.0, 0.0, 0.0, 0.0, 0.0, 0.0, 0.0, 0.0, 0.0, 0.0, 0.0, 0.0, 0.0, 0.0, 0.0, 0.0, 0.0, 0.0, 0.0, 0.0, 0.0, 0.0, 0.0, 0.0, 0.0, 0.0, 0.0, 0.0, 0.0, 0.0, 0.0, 0.0, 0.0, 0.0, 0.0, 0.0, 0.0, 0.0, 0.0, 0.0, 0.0, 0.0, 0.0, 0.0, 0.0, 0.0, 0.0, 0.0, 0.0, 0.0, 0.0, 0.0, 0.0, 0.0, 0.0, 0.0, 0.0, 0.0, 0.0, 0.0, 0.0, 0.0, 0.0, 0.0, 0.0, 0.0, 0.0, 0.0, 0.0, 0.0, 0.0, 0.0, 0.0, 0.0, 0.0, 0.0, 0.0, 0.0, 0.0, 0.0, 0.0, 0.0, 0.0, 0.0, 0.0, 0.0, 0.0, 0.0, 0.0, 0.0, 0.0, 0.0, 0.0, 0.0, 0.0, 0.0, 0.0, 0.0, 0.0, 0.0, 0.0, 0.0, 0.0, 0.0, 0.0, 0.0, 0.0, 0.0, 0.0, 0.0, 0.0, 0.0, 0.0, 0.0, 0.0, 0.0, 0.0, 0.0, 0.0, 0.0, 0.0, 0.0, 0.0, 0.0, 0.0, 0.0, 0.0, 0.0, 0.0, 0.0, 0.0, 0.0, 0.0, 0.0, 0.0, 0.0, 0.0, 0.0, 0.0, 0.0, 0.0, 0.0, 0.0, 0.0, 0.0, 0.0, 0.0, 0.0, 0.0, 0.0, 0.0, 0.0, 0.0, 0.0, 0.0, 0.0, 0.0, 0.0, 0.0, 0.0, 0.0, 0.0, 0.0, 0.0, 0.0, 0.0, 0.0, 0.0, 0.0, 0.0, 0.0, 0.0, 0.0, 0.0, 0.0, 0.0, 0.0, 0.0, 0.0, 0.0, 0.0, 0.0, 0.0, 0.0, 0.0, 0.0, 0.0, 0.0, 0.0, 0.0, 0.0, 0.0, 0.0, 0.0, 0.0, 0.0, 0.0, 0.0, 0.0, 0.0, 0.0, 0.0, 0.0, 0.0, 0.0, 0.0, 0.0, 0.0, 0.0, 0.0, 0.0, 0.0, 0.0, 0.0, 0.0, 0.0, 0.0, 0.0, 0.0, 0.0, 0.0, 0.0, 0.0, 0.0, 0.0, 0.0, 0.0, 0.0, 0.0, 0.0, 0.0, 0.0, 0.0, 0.0, 0.0, 0.0, 0.0, 0.0, 0.0, 0.0, 0.0, 0.0, 0.0, 0.0, 0.0, 0.0, 0.0, 0.0, 0.0, 0.0, 0.0, 0.0, 0.0, 0.0, 0.0, 0.0, 0.0, 0.0, 0.0, 0.0, 0.0, 0.0, 0.0, 0.0, 0.0, 0.0, 0.0, 0.0, 0.0, 0.0, 0.0, 0.0, 0.0, 0.0, 0.0, 0.0, 0.0, 0.0, 0.0, 0.0, 0.0, 0.0, 0.0, 0.0, 0.0, 0.0, 0.0, 0.0, 0.0, 0.0, 0.0, 0.0, 0.0, 0.0, 0.0, 0.0, 0.0, 0.0, 0.0, 0.0, 0.0, 0.0, 0.0, 0.0, 0.0, 0.0, 0.0, 0.0, 0.0, 0.0, 0.0, 0.0, 0.0, 0.0, 0.0, 0.0, 0.0, 0.0, 0.0, 0.0, 0.0, 0.0, 0.0, 0.0, 0.0, 0.0, 0.0, 0.0, 0.0, 0.0, 0.0, 0.0, 0.0, 0.0, 0.0, 0.0, 0.0, 0.0, 0.0, 0.0, 0.0, 0.0, 0.0, 0.0, 0.0, 0.0, 0.0, 0.0, 0.0, 0.0, 0.0, 0.0, 0.0, 0.0, 0.0, 0.0, 0.0, 0.0, 0.0, 0.0, 0.0, 0.0, 0.0, 0.0, 0.0, 0.0, 0.0, 0.0, 0.0, 0.0, 0.0, 0.0, 0.0, 0.0, 0.0, 0.0, 0.0, 0.0, 0.0, 0.0, 0.0, 0.0, 0.0, 0.0, 0.0, 0.0, 0.0, 0.0, 0.0, 0.0, 0.0, 0.0, 0.0, 0.0, 0.0, 0.0, 0.0, 0.0, 0.0, 0.0, 0.0, 0.0, 0.0, 0.0, 0.0, 0.0, 0.0, 0.0, 0.0, 0.0, 0.0, 0.0, 0.0, 0.0, 0.0, 0.0, 0.0, 0.0, 0.0, 0.0, 0.0, 0.0, 0.0, 0.0, 0.0, 0.0, 0.0, 0.0, 0.0, 0.0, 0.0, 0.0, 0.0, 0.0, 0.0, 0.0, 0.0, 0.0, 0.0, 0.0, 0.0, 0.0, 0.0, 0.0, 0.0, 0.0, 0.0, 0.0, 0.0, 0.0, 0.0, 0.0, 0.0, 0.0, 0.0, 0.0, 0.0, 0.0, 0.0, 0.0, 0.0, 0.0, 0.0, 0.0, 0.0, 0.0, 0.0, 0.0, 0.0, 0.0, 0.0, 0.0, 0.0, 0.0, 0.0, 0.0, 0.0, 0.0, 0.0, 0.0, 0.0, 0.0, 0.0, 0.0, 0.0, 0.0, 0.0, 0.0, 0.0, 0.0, 0.0, 0.0, 0.0, 0.0, 0.0, 0.0, 0.0, 0.0, 0.0, 0.0, 0.0, 0.0, 0.0, 0.0, 0.0, 0.0, 0.0, 0.0, 0.0, 0.0, 0.0, 0.0, 0.0, 0.0, 0.0, 0.0, 0.0, 0.0, 0.0, 0.0, 0.0, 0.0, 0.0, 0.0, 0.0, 0.0, 0.0, 0.0, 0.0, 0.0, 0.0, 0.0, 0.0, 0.0, 0.0, 0.0, 0.0, 0.0, 0.0, 0.0, 0.0, 0.0, 0.0, 0.0, 0.0, 0.0, 0.0, 0.0, 0.0, 0.0, 0.0, 0.0, 0.0, 0.0, 0.0, 0.0, 0.0, 0.0, 0.0, 0.0, 0.0, 0.0, 0.0, 0.0, 0.0, 0.0, 0.0, 0.0, 0.0, 0.0, 0.0, 0.0, 0.0, 0.0, 0.0, 0.0, 0.0, 0.0, 0.0, 0.0, 0.0, 0.0, 0.0, 0.0, 0.0, 0.0, 0.0, 0.0, 0.0, 0.0, 0.0, 0.0, 0.0, 0.0, 0.0, 0.0, 0.0, 0.0, 0.0, 0.0, 0.0, 0.0, 0.0, 0.0, 0.0, 0.0, 0.0, 0.0, 0.0, 0.0, 0.0, 0.0, 0.0, 0.0, 0.0, 0.0, 0.0, 0.0, 0.0, 0.0, 0.0, 0.0, 0.0, 0.0, 0.0, 0.0, 0.0, 0.0, 0.0, 0.0, 0.0, 0.0, 0.0, 0.0, 0.0, 0.0, 0.0, 0.0, 0.0, 0.0, 0.0, 0.0, 0.0, 0.0, 0.0, 0.0, 0.0, 0.0, 0.0, 0.0, 0.0, 0.0, 0.0, 0.0, 0.0, 0.0, 0.0, 0.0, 0.0, 0.0, 0.0, 0.0, 0.0, 0.0, 0.0, 0.0, 0.0, 0.0, 0.0, 0.0, 0.0, 0.0, 0.0, 0.0, 0.0, 0.0, 0.0, 0.0, 0.0, 0.0, 0.0, 0.0, 0.0, 0.0, 0.0, 0.0, 0.0, 0.0, 0.0, 0.0, 0.0, 0.0, 0.0, 0.0, 0.0, 0.0, 0.0, 0.0, 0.0, 0.0, 0.0, 0.0, 0.0, 0.0, 0.0, 0.0, 0.0, 0.0, 0.0, 0.0, 0.0, 0.0, 0.0, 0.0, 0.0, 0.0, 0.0, 0.0, 0.0, 0.0, 0.0, 0.0, 0.0, 0.0, 0.0, 0.0, 0.0, 0.0, 0.0, 0.0, 0.0, 0.0, 0.0, 0.0, 0.0, 0.0, 0.0, 0.0, 0.0, 0.0, 0.0, 0.0, 0.0, 0.0, 0.0, 0.0, 0.0, 0.0, 0.0, 0.0, 0.0, 0.0, 0.0, 0.0, 0.0, 0.0, 0.0, 0.0, 0.0, 0.0, 0.0, 0.0, 0.0, 0.0, 0.0, 0.0, 0.0, 0.0, 0.0, 0.0, 0.0, 0.0, 0.0, 0.0, 0.0, 0.0, 0.0, 0.0, 0.0, 0.0, 0.0, 0.0, 0.0, 0.0, 0.0, 0.0, 0.0, 0.0, 0.0, 0.0, 0.0, 0.0, 0.0, 0.0, 0.0, 0.0, 0.0, 0.0, 0.0, 0.0, 0.0, 0.0, 0.0, 0.0, 0.0, 0.0, 0.0, 0.0, 0.0, 0.0, 0.0, 0.0, 0.0, 0.0, 0.0, 0.0, 0.0, 0.0, 0.0, 0.0, 0.0, 0.0, 0.0, 0.0, 0.0, 0.0, 0.0, 0.0, 0.0, 0.0, 0.0, 0.0, 0.0, 0.0, 0.0, 0.0, 0.0, 0.0, 0.0, 0.0, 0.0, 0.0, 0.0, 0.0, 0.0, 0.0, 0.0, 0.0, 0.0, 0.0, 0.0, 0.0, 0.0, 0.0, 0.0, 0.0, 0.0, 0.0, 0.0, 0.0, 0.0, 0.0, 0.0, 0.0, 0.0, 0.0, 0.0, 0.0, 0.0, 0.0, 0.0, 0.0, 0.0, 0.0, 0.0, 0.0, 0.0, 0.0, 0.0, 0.0, 0.0, 0.0, 0.0, 0.0, 0.0, 0.0, 0.0, 0.0, 0.0, 0.0, 0.0, 0.0, 0.0, 0.0, 0.0, 0.0, 0.0, 0.0, 0.0, 0.0, 0.0, 0.0, 0.0, 0.0, 0.0, 0.0, 0.0, 0.0, 0.0, 0.0, 0.0, 0.0, 0.0, 0.0, 0.0, 0.0, 0.0, 0.0, 0.0, 0.0, 0.0, 0.0, 0.0, 0.0, 0.0, 0.0, 0.0, 0.0, 0.0, 0.0, 0.0, 0.0, 0.0, 0.0, 0.0, 0.0, 0.0, 0.0, 0.0, 0.0, 0.0, 0.0, 0.0, 0.0, 0.0, 0.0, 0.0, 0.0, 0.0, 0.0, 0.0, 0.0, 0.0, 0.0, 0.0, 0.0, 0.0, 0.0, 0.0, 0.0, 0.0, 0.0, 0.0, 0.0, 0.0, 0.0, 0.0, 0.0, 0.0, 0.0, 0.0, 0.0, 0.0, 0.0, 0.0, 0.0, 0.0, 0.0, 0.0, 0.0, 0.0, 0.0, 0.0, 0.0, 0.0, 0.0, 0.0, 0.0, 0.0, 0.0, 0.0, 0.0, 0.0, 0.0, 0.0, 0.0, 0.0, 0.0, 0.0, 0.0, 0.0, 0.0, 0.0, 0.0, 0.0, 0.0, 0.0, 0.0, 0.0, 0.0, 0.0, 0.0, 0.0, 0.0, 0.0, 0.0, 0.0, 0.0, 0.0, 0.0, 0.0, 0.0, 0.0, 0.0, 0.0, 0.0, 0.0, 0.0, 0.0, 0.0, 0.0, 0.0, 0.0, 0.0, 0.0, 0.0, 0.0, 0.0, 0.0, 0.0, 0.0, 0.0, 0.0, 0.0, 0.0, 0.0, 0.0, 0.0, 0.0, 0.0, 0.0, 0.0, 0.0, 0.0, 0.0, 0.0, 0.0, 0.0, 0.0, 0.0, 0.0, 0.0, 0.0, 0.0, 0.0, 0.0, 0.0, 0.0, 0.0, 0.0, 0.0, 0.0, 0.0, 0.0, 0.0, 0.0, 0.0, 0.0, 0.0, 0.0, 0.0, 0.0, 0.0, 0.0, 0.0, 0.0, 0.0, 0.0, 0.0, 0.0, 0.0, 0.0, 0.0, 0.0, 0.0, 0.0, 0.0, 0.0, 0.0, 0.0, 0.0, 0.0, 0.0, 0.0, 0.0, 0.0, 0.0, 0.0, 0.0, 0.0, 0.0, 0.0, 0.0, 0.0, 0.0, 0.0, 0.0, 0.0, 0.0, 0.0, 0.0, 0.0, 0.0, 0.0, 0.0, 0.0, 0.0, 0.0, 0.0, 0.0, 0.0, 0.0, 0.0, 0.0, 0.0, 0.0, 0.0, 0.0, 0.0, 0.0, 0.0, 0.0, 0.0, 0.0, 0.0, 0.0, 0.0, 0.0, 0.0, 0.0, 0.0, 0.0, 0.0, 0.0, 0.0, 0.0, 0.0, 0.0, 0.0, 0.0, 0.0, 0.0, 0.0, 0.0, 0.0, 0.0, 0.0, 0.0, 0.0, 0.0, 0.0, 0.0, 0.0, 0.0, 0.0, 0.0, 0.0, 0.0, 0.0, 0.0, 0.0, 0.0, 0.0, 0.0, 0.0, 0.0, 0.0, 0.0, 0.0, 0.0, 0.0, 0.0, 0.0, 0.0, 0.0, 0.0, 0.0, 0.0, 0.0, 0.0, 0.0, 0.0, 0.0, 0.0, 0.0, 0.0, 0.0, 0.0, 0.0, 0.0, 0.0, 0.0, 0.0, 0.0, 0.0, 0.0, 0.0, 0.0, 0.0, 0.0, 0.0, 0.0, 0.0, 0.0, 0.0, 0.0, 0.0, 0.0, 0.0, 0.0, 0.0, 0.0, 0.0, 0.0, 0.0, 0.0, 0.0, 0.0, 0.0, 0.0, 0.0, 0.0, 0.0, 0.0, 0.0, 0.0, 0.0, 0.0, 0.0, 0.0, 0.0, 0.0, 0.0, 0.0, 0.0, 0.0, 0.0, 0.0, 0.0, 0.0, 0.0, 0.0, 0.0, 0.0, 0.0, 0.0, 0.0, 0.0, 0.0, 0.0, 0.0, 0.0, 0.0, 0.0, 0.0, 0.0, 0.0, 0.0, 0.0, 0.0, 0.0, 0.0, 0.0, 0.0, 0.0, 0.0, 0.0, 0.0, 0.0, 0.0, 0.0, 0.0, 0.0, 0.0, 0.0, 0.0, 0.0, 0.0, 0.0, 0.0, 0.0, 0.0, 0.0, 0.0, 0.0, 0.0, 0.0, 0.0, 0.0, 0.0, 0.0, 0.0, 0.0, 0.0, 0.0, 0.0, 0.0, 0.0, 0.0, 0.0, 0.0, 0.0, 0.0, 0.0, 0.0, 0.0, 0.0, 0.0, 0.0, 0.0, 0.0, 0.0, 0.0, 0.0, 0.0, 0.0, 0.0, 0.0, 0.0, 0.0, 0.0, 0.0, 0.0, 0.0, 0.0, 0.0, 0.0, 0.0, 0.0, 0.0, 0.0, 0.0, 0.0, 0.0, 0.0, 0.0, 0.0, 0.0, 0.0, 0.0, 0.0, 0.0, 0.0, 0.0, 0.0, 0.0, 0.0, 0.0, 0.0, 0.0, 0.0, 0.0, 0.0, 0.0, 0.0, 0.0, 0.0, 0.0, 0.0, 0.0, 0.0, 0.0, 0.0, 0.0, 0.0, 0.0, 0.0, 0.0, 0.0, 0.0, 0.0, 0.0, 0.0, 0.0, 0.0, 0.0, 0.0, 0.0, 0.0, 0.0, 0.0, 0.0, 0.0, 0.0, 0.0, 0.0, 0.0, 0.0, 0.0, 0.0, 0.0, 0.0, 0.0, 0.0, 0.0, 0.0, 0.0, 0.0, 0.0, 0.0, 0.0, 0.0, 0.0, 0.0, 0.0, 0.0, 0.0, 0.0, 0.0, 0.0, 0.0, 0.0, 0.0, 0.0, 0.0, 0.0, 0.0, 0.0, 0.0, 0.0, 0.0, 0.0, 0.0, 0.0, 0.0, 0.0, 0.0, 0.0, 0.0, 0.0, 0.0, 0.0, 0.0, 0.0, 0.0, 0.0, 0.0, 0.0, 0.0, 0.0, 0.0, 0.0, 0.0, 0.0, 0.0, 0.0, 0.0, 0.0, 0.0, 0.0, 0.0, 0.0, 0.0, 0.0, 0.0, 0.0, 0.0, 0.0, 0.0, 0.0, 0.0, 0.0, 0.0, 0.0, 0.0, 0.0, 0.0, 0.0, 0.0, 0.0, 0.0, 0.0, 0.0, 0.0, 0.0, 0.0, 0.0, 0.0, 0.0, 0.0, 0.0, 0.0, 0.0, 0.0, 0.0, 0.0, 0.0, 0.0, 0.0, 0.0, 0.0, 0.0, 0.0, 0.0, 0.0, 0.0, 0.0, 0.0, 0.0, 0.0, 0.0, 0.0, 0.0, 0.0, 0.0, 0.0, 0.0, 0.0, 0.0, 0.0, 0.0, 0.0, 0.0, 0.0, 0.0, 0.0, 0.0, 0.0, 0.0, 0.0, 0.0, 0.0, 0.0, 0.0, 0.0, 0.0, 0.0, 0.0, 0.0, 0.0, 0.0, 0.0, 0.0, 0.0, 0.0, 0.0, 0.0, 0.0, 0.0, 0.0, 0.0, 0.0, 0.0, 0.0, 0.0, 0.0, 0.0, 0.0, 0.0, 0.0, 0.0, 0.0, 0.0, 0.0, 0.0, 0.0, 0.0, 0.0, 0.0, 0.0, 0.0, 0.0, 0.0, 0.0, 0.0, 0.0, 0.0, 0.0, 0.0, 0.0, 0.0, 0.0, 0.0, 0.0, 0.0, 0.0, 0.0, 0.0, 0.0, 0.0, 0.0, 0.0, 0.0, 0.0, 0.0, 0.0, 0.0, 0.0, 0.0, 0.0, 0.0, 0.0, 0.0, 0.0, 0.0, 0.0, 0.0, 0.0, 0.0, 0.0, 0.0, 0.0, 0.0, 0.0, 0.0, 0.0, 0.0, 0.0, 0.0, 0.0, 0.0, 0.0, 0.0, 0.0, 0.0, 0.0, 0.0, 0.0, 0.0, 0.0, 0.0, 0.0, 0.0, 0.0, 0.0, 0.0, 0.0, 0.0, 0.0, 0.0, 0.0, 0.0, 0.0, 0.0, 0.0, 0.0, 0.0, 0.0, 0.0, 0.0, 0.0, 0.0, 0.0, 0.0, 0.0, 0.0, 0.0, 0.0, 0.0, 0.0, 0.0, 0.0, 0.0, 0.0, 0.0, 0.0, 0.0, 0.0, 0.0, 0.0, 0.0, 0.0, 0.0, 0.0, 0.0, 0.0, 0.0, 0.0, 0.0, 0.0, 0.0, 0.0, 0.0, 0.0, 0.0, 0.0, 0.0, 0.0, 0.0, 0.0, 0.0, 0.0, 0.0, 0.0, 0.0, 0.0, 0.0, 0.0, 0.0, 0.0, 0.0, 0.0, 0.0, 0.0, 0.0, 0.0, 0.0, 0.0, 0.0, 0.0, 0.0, 0.0, 0.0, 0.0, 0.0, 0.0, 0.0, 0.0, 0.0, 0.0, 0.0, 0.0, 0.0, 0.0, 0.0, 0.0, 0.0, 0.0, 0.0, 0.0, 0.0, 0.0, 0.0, 0.0, 0.0, 0.0, 0.0, 0.0, 0.0, 0.0, 0.0, 0.0, 0.0, 0.0, 0.0, 0.0, 0.0, 0.0, 0.0, 0.0, 0.0, 0.0, 0.0, 0.0, 0.0, 0.0, 0.0, 0.0, 0.0, 0.0, 0.0, 0.0, 0.0, 0.0, 0.0, 0.0, 0.0, 0.0, 0.0, 0.0, 0.0, 0.0, 0.0, 0.0, 0.0, 0.0, 0.0, 0.0, 0.0, 0.0, 0.0, 0.0, 0.0, 0.0, 0.0, 0.0, 0.0, 0.0, 0.0, 0.0, 0.0, 0.0, 0.0, 0.0, 0.0, 0.0, 0.0, 0.0, 0.0, 0.0, 0.0, 0.0, 0.0, 0.0, 0.0, 0.0, 0.0, 0.0, 0.0, 0.0, 0.0, 0.0, 0.0, 0.0, 0.0, 0.0, 0.0, 0.0, 0.0, 0.0, 0.0, 0.0, 0.0, 0.0, 0.0, 0.0, 0.0, 0.0, 0.0, 0.0, 0.0, 0.0, 0.0, 0.0, 0.0, 0.0, 0.0, 0.0, 0.0, 0.0, 0.0, 0.0, 0.0, 0.0, 0.0, 0.0, 0.0, 0.0, 0.0, 0.0, 0.0, 0.0, 0.0, 0.0, 0.0, 0.0, 0.0, 0.0, 0.0, 0.0, 0.0, 0.0, 0.0, 0.0, 0.0, 0.0, 0.0, 0.0, 0.0, 0.0, 0.0, 0.0, 0.0, 0.0, 0.0, 0.0, 0.0, 0.0, 0.0, 0.0, 0.0, 0.0, 0.0, 0.0, 0.0, 0.0, 0.0, 0.0, 0.0, 0.0, 0.0, 0.0, 0.0, 0.0, 0.0, 0.0, 0.0, 0.0, 0.0, 0.0, 0.0, 0.0, 0.0, 0.0, 0.0, 0.0, 0.0, 0.0, 0.0, 0.0, 0.0, 0.0, 0.0, 0.0, 0.0, 0.0, 0.0, 0.0, 0.0, 0.0, 0.0, 0.0, 0.0, 0.0, 0.0, 0.0, 0.0, 0.0, 0.0, 0.0, 0.0, 0.0, 0.0, 0.0, 0.0, 0.0, 0.0, 0.0, 0.0, 0.0, 0.0, 0.0, 0.0, 0.0, 0.0, 0.0, 0.0, 0.0, 0.0, 0.0, 0.0, 0.0, 0.0, 0.0, 0.0, 0.0, 0.0, 0.0, 0.0, 0.0, 0.0, 0.0, 0.0, 0.0, 0.0, 0.0, 0.0, 0.0, 0.0, 0.0, 0.0, 0.0, 0.0, 0.0, 0.0, 0.0, 0.0, 0.0, 0.0, 0.0, 0.0, 0.0, 0.0, 0.0, 0.0, 0.0, 0.0, 0.0, 0.0, 0.0, 0.0, 0.0, 0.0, 0.0, 0.0, 0.0, 0.0, 0.0, 0.0, 0.0, 0.0, 0.0, 0.0, 0.0, 0.0, 0.0, 0.0, 0.0, 0.0, 0.0, 0.0, 0.0, 0.0, 0.0, 0.0, 0.0, 0.0, 0.0, 0.0, 0.0, 0.0, 0.0, 0.0, 0.0, 0.0, 0.0, 0.0, 0.0, 0.0, 0.0, 0.0, 0.0, 0.0, 0.0, 0.0, 0.0, 0.0, 0.0, 0.0, 0.0, 0.0, 0.0, 0.0, 0.0, 0.0, 0.0, 0.0, 0.0, 0.0, 0.0, 0.0, 0.0, 0.0, 0.0, 0.0, 0.0, 0.0, 0.0, 0.0, 0.0, 0.0, 0.0, 0.0, 0.0, 0.0, 0.0, 0.0, 0.0, 0.0, 0.0, 0.0, 0.0, 0.0, 0.0, 0.0, 0.0, 0.0, 0.0, 0.0, 0.0, 0.0, 0.0, 0.0, 0.0, 0.0, 0.0, 0.0, 0.0, 0.0, 0.0, 0.0, 0.0, 0.0, 0.0, 0.0, 0.0, 0.0, 0.0, 0.0, 0.0, 0.0, 0.0, 0.0, 0.0, 0.0, 0.0, 0.0, 0.0, 0.0, 0.0, 0.0, 0.0, 0.0, 0.0, 0.0, 0.0, 0.0, 0.0, 0.0, 0.0, 0.0, 0.0, 0.0, 0.0, 0.0, 0.0, 0.0, 0.0, 0.0, 0.0, 0.0, 0.0, 0.0, 0.0, 0.0, 0.0, 0.0, 0.0, 0.0, 0.0, 0.0, 0.0, 0.0, 0.0, 0.0, 0.0, 0.0, 0.0, 0.0, 0.0, 0.0, 0.0, 0.0, 0.0, 0.0, 0.0, 0.0, 0.0, 0.0, 0.0, 0.0, 0.0, 0.0, 0.0, 0.0, 0.0, 0.0, 0.0, 0.0, 0.0, 0.0, 0.0, 0.0, 0.0, 0.0, 0.0, 0.0, 0.0, 0.0, 0.0, 0.0, 0.0, 0.0, 0.0, 0.0, 0.0, 0.0, 0.0, 0.0, 0.0, 0.0, 0.0, 0.0, 0.0, 0.0, 0.0, 0.0, 0.0, 0.0, 0.0, 0.0, 0.0, 0.0, 0.0, 0.0, 0.0, 0.0, 0.0, 0.0, 0.0, 0.0, 0.0, 0.0, 0.0, 0.0, 0.0, 0.0, 0.0, 0.0, 0.0, 0.0, 0.0, 0.0, 0.0, 0.0, 0.0, 0.0, 0.0, 0.0, 0.0, 0.0, 0.0, 0.0, 0.0, 0.0, 0.0, 0.0, 0.0, 0.0, 0.0, 0.0, 0.0, 0.0, 0.0, 0.0, 0.0, 0.0, 0.0, 0.0, 0.0, 0.0, 0.0, 0.0, 0.0, 0.0, 0.0, 0.0, 0.0, 0.0, 0.0, 0.0, 0.0, 0.0, 0.0, 0.0, 0.0, 0.0, 0.0, 0.0, 0.0, 0.0, 0.0, 0.0, 0.0, 0.0, 0.0, 0.0, 0.0, 0.0, 0.0, 0.0, 0.0, 0.0, 0.0, 0.0, 0.0, 0.0, 0.0, 0.0, 0.0, 0.0, 0.0, 0.0, 0.0, 0.0, 0.0, 0.0, 0.0, 0.0, 0.0, 0.0, 0.0, 0.0, 0.0, 0.0, 0.0, 0.0, 0.0, 0.0, 0.0, 0.0, 0.0, 0.0, 0.0, 0.0, 0.0, 0.0, 0.0, 0.0, 0.0, 0.0, 0.0, 0.0, 0.0, 0.0, 0.0, 0.0, 0.0, 0.0, 0.0, 0.0, 0.0, 0.0, 0.0, 0.0, 0.0, 0.0, 0.0, 0.0, 0.0, 0.0, 0.0, 0.0, 0.0, 0.0, 0.0, 0.0, 0.0, 0.0, 0.0, 0.0, 0.0, 0.0, 0.0, 0.0, 0.0, 0.0, 0.0, 0.0, 0.0, 0.0, 0.0, 0.0, 0.0, 0.0, 0.0, 0.0, 0.0, 0.0, 0.0, 0.0, 0.0, 0.0, 0.0, 0.0, 0.0, 0.0, 0.0, 0.0, 0.0, 0.0, 0.0, 0.0, 0.0, 0.0, 0.0, 0.0, 0.0, 0.0, 0.0, 0.0, 0.0, 0.0, 0.0, 0.0, 0.0, 0.0, 0.0, 0.0, 0.0, 0.0, 0.0, 0.0, 0.0, 0.0, 0.0, 0.0, 0.0, 0.0, 0.0, 0.0, 0.0, 0.0, 0.0, 0.0, 0.0, 0.0, 0.0, 0.0, 0.0, 0.0, 0.0, 0.0, 0.0, 0.0, 0.0, 0.0, 0.0, 0.0, 0.0, 0.0, 0.0, 0.0, 0.0, 0.0, 0.0, 0.0, 0.0, 0.0, 0.0, 0.0, 0.0, 0.0, 0.0, 0.0, 0.0, 0.0, 0.0, 0.0, 0.0, 0.0, 0.0, 0.0, 0.0, 0.0, 0.0, 0.0, 0.0, 0.0, 0.0, 0.0, 0.0, 0.0, 0.0, 0.0, 0.0, 0.0, 0.0, 0.0, 0.0, 0.0, 0.0, 0.0, 0.0, 0.0, 0.0, 0.0, 0.0, 0.0, 0.0, 0.0, 0.0, 0.0, 0.0, 0.0, 0.0, 0.0, 0.0, 0.0, 0.0, 0.0, 0.0, 0.0, 0.0, 0.0, 0.0, 0.0, 0.0, 0.0, 0.0, 0.0, 0.0, 0.0, 0.0, 0.0, 0.0, 0.0, 0.0, 0.0, 0.0, 0.0, 0.0, 0.0, 0.0, 0.0, 0.0, 0.0, 0.0, 0.0, 0.0, 0.0, 0.0, 0.0, 0.0, 0.0, 0.0, 0.0, 0.0, 0.0, 0.0, 0.0, 0.0, 0.0, 0.0, 0.0, 0.0, 0.0, 0.0, 0.0, 0.0, 0.0, 0.0, 0.0, 0.0, 0.0, 0.0, 0.0, 0.0, 0.0, 0.0, 0.0, 0.0, 0.0, 0.0, 0.0, 0.0, 0.0, 0.0, 0.0, 0.0, 0.0, 0.0, 0.0, 0.0, 0.0, 0.0, 0.0, 0.0, 0.0, 0.0, 0.0, 0.0, 0.0, 0.0, 0.0, 0.0, 0.0, 0.0, 0.0, 0.0, 0.0, 0.0, 0.0, 0.0, 0.0, 0.0, 0.0, 0.0, 0.0, 0.0, 0.0, 0.0, 0.0, 0.0, 0.0, 0.0, 0.0, 0.0, 0.0, 0.0, 0.0, 0.0, 0.0, 0.0, 0.0, 0.0, 0.0, 0.0, 0.0, 0.0, 0.0, 0.0, 0.0, 0.0, 0.0, 0.0, 0.0, 0.0, 0.0, 0.0, 0.0, 0.0, 0.0, 0.0, 0.0, 0.0, 0.0, 0.0, 0.0, 0.0, 0.0, 0.0, 0.0, 0.0, 0.0, 0.0, 0.0, 0.0, 0.0, 0.0, 0.0, 0.0, 0.0, 0.0, 0.0, 0.0, 0.0, 0.0, 0.0, 0.0, 0.0, 0.0, 0.0, 0.0, 0.0, 0.0, 0.0, 0.0, 0.0, 0.0, 0.0, 0.0, 0.0, 0.0, 0.0, 0.0, 0.0, 0.0, 0.0, 0.0, 0.0, 0.0, 0.0, 0.0, 0.0, 0.0, 0.0, 0.0, 0.0, 0.0, 0.0, 0.0, 0.0, 0.0, 0.0, 0.0, 0.0, 0.0, 0.0, 0.0, 0.0, 0.0, 0.0, 0.0, 0.0, 0.0, 0.0, 0.0, 0.0, 0.0, 0.0, 0.0, 0.0, 0.0, 0.0, 0.0, 0.0, 0.0, 0.0, 0.0, 0.0, 0.0, 0.0, 0.0, 0.0, 0.0, 0.0, 0.0, 0.0, 0.0, 0.0, 0.0, 0.0, 0.0, 0.0, 0.0, 0.0, 0.0, 0.0, 0.0, 0.0, 0.0, 0.0, 0.0, 0.0, 0.0, 0.0, 0.0, 0.0, 0.0, 0.0, 0.0, 0.0, 0.0, 0.0, 0.0, 0.0, 0.0, 0.0, 0.0, 0.0, 0.0, 0.0, 0.0, 0.0, 0.0, 0.0, 0.0, 0.0, 0.0, 0.0, 0.0, 0.0, 0.0, 0.0, 0.0, 0.0, 0.0, 0.0, 0.0, 0.0, 0.0, 0.0, 0.0, 0.0, 0.0, 0.0, 0.0, 0.0, 0.0, 0.0, 0.0, 0.0, 0.0, 0.0, 0.0, 0.0, 0.0, 0.0, 0.0, 0.0, 0.0, 0.0, 0.0, 0.0, 0.0, 0.0, 0.0, 0.0, 0.0, 0.0, 0.0, 0.0, 0.0, 0.0, 0.0, 0.0, 0.0, 0.0, 0.0, 0.0, 0.0, 0.0, 0.0, 0.0, 0.0, 0.0, 0.0, 0.0, 0.0, 0.0, 0.0, 0.0, 0.0, 0.0, 0.0, 0.0, 0.0, 0.0, 0.0, 0.0, 0.0, 0.0, 0.0, 0.0, 0.0, 0.0, 0.0, 0.0, 0.0, 0.0, 0.0, 0.0, 0.0, 0.0, 0.0, 0.0, 0.0, 0.0, 0.0, 0.0, 0.0, 0.0, 0.0, 0.0, 0.0, 0.0, 0.0, 0.0, 0.0, 0.0, 0.0, 0.0, 0.0, 0.0, 0.0, 0.0, 0.0, 0.0, 0.0, 0.0, 0.0, 0.0, 0.0, 0.0, 0.0, 0.0, 0.0, 0.0, 0.0, 0.0, 0.0, 0.0, 0.0, 0.0, 0.0, 0.0, 0.0, 0.0, 0.0, 0.0, 0.0, 0.0, 0.0, 0.0, 0.0, 0.0, 0.0, 0.0, 0.0, 0.0, 0.0, 0.0, 0.0, 0.0, 0.0, 0.0, 0.0, 0.0, 0.0, 0.0, 0.0, 0.0, 0.0, 0.0, 0.0])
me_cube_003.use_remesh_fix_poles = True
me_cube_003.use_remesh_preserve_attributes = False
me_cube_003.update()

# ---- objects
ob_cube = bpy.data.objects.new('Cube', me_cube_001)
ob_cube_001 = bpy.data.objects.new('Cube.001', me_cube_002)
ob_cube_002 = bpy.data.objects.new('Cube.002', me_cube_003)

# ---- transforms, parenting, visibility, modifiers, constraints
ob_cube.location = (0.0, 0.0, 0.0)
_m = ob_cube.modifiers.new('Mirror', 'MIRROR')
ob_cube_001.location = (0.0, 0.0, 0.0)
ob_cube_002.location = (0.0, 0.0, 0.0)
_m = ob_cube_002.modifiers.new('Mirror', 'MIRROR')

# ---- collection membership
col_collection.objects.link(ob_cube)
col_collection.objects.link(ob_cube_001)
col_collection.objects.link(ob_cube_002)

# ---- scene / render settings (as saved in the file)
scene.frame_start = 1; scene.frame_end = 250; scene.frame_set(1)
scene.render.engine = 'BLENDER_EEVEE_NEXT'
scene.cycles.use_denoising = False
scene.cycles.samples = 128
scene.cycles.sampling_pattern = 'TABULATED_SOBOL'
scene.cycles.use_adaptive_sampling = False
scene.cycles.use_light_tree = False
scene.view_settings.view_transform = 'Filmic'
bpy.context.view_layer.update()

# ---- added for rendering (the .blend has no active camera and no usable light): camera, sun
cam_auto = bpy.data.cameras.new('AutoCamera')
cam_auto.lens = 50.0
cam_auto.sensor_width = 36.0
cam_auto.clip_end = 1000.0
ob_auto_camera = bpy.data.objects.new('AutoCamera', cam_auto)
scene.collection.objects.link(ob_auto_camera)
ob_auto_camera.location = (3.00036, -3.60043, 2.98386)
ob_auto_camera.rotation_euler = (1.09748, -7.21219e-08, 0.694738)
scene.camera = ob_auto_camera
light_auto_sun = bpy.data.lights.new('AutoSun', 'SUN')
light_auto_sun.energy = 3.0
light_auto_sun.angle = 0.0523599
ob_auto_sun = bpy.data.objects.new('AutoSun', light_auto_sun)
scene.collection.objects.link(ob_auto_sun)
ob_auto_sun.rotation_euler = (0.872665, 0.174533, 0.523599)
bpy.context.view_layer.update()
